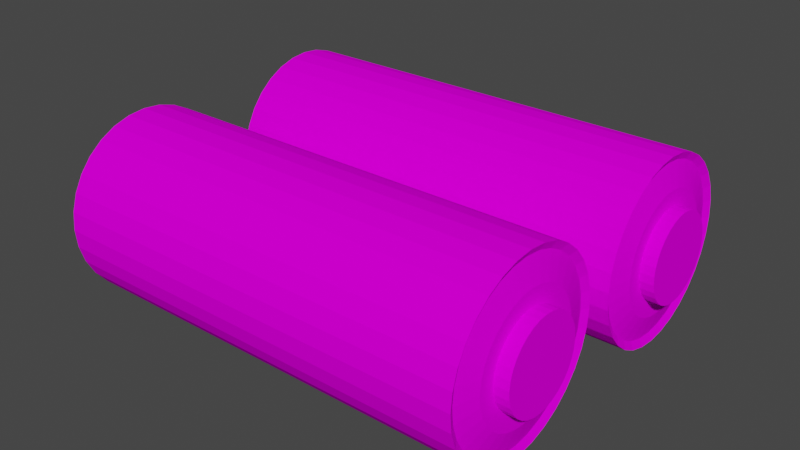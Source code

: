 # Source: Pilas.blend  (saved by Blender 2.80.75; exported with 4.5.12 LTS)
import bpy
from mathutils import Matrix  # noqa: F401  (used for matrix-valued properties, if any)

bpy.ops.wm.read_factory_settings(use_empty=True)
scene = bpy.context.scene
scene.name = 'Scene'

# ---- collections
col_collection = bpy.data.collections.new('Collection'); scene.collection.children.link(col_collection)

# ---- images (referenced by path relative to the original .blend; pixels are not part of the script)
import os
ASSET_DIR = os.environ.get("B2B_ASSET_DIR", "")  # directory of the original .blend (textures are referenced by path, not embedded)
HERE = os.path.dirname(os.path.abspath(__file__))  # packed textures are extracted next to this script under _unpacked/

def load_image(name, relpath, width, height, colorspace="sRGB"):
    """Load a texture the original file referenced (path relative to the .blend, or extracted next to this script)."""
    p = next((c for c in (os.path.join(HERE, relpath), os.path.join(ASSET_DIR, relpath)) if relpath and os.path.exists(c)), "")
    if p:
        img = bpy.data.images.load(p, check_existing=True)
        img.name = name
    else:  # same state as the original file: an image datablock whose file is absent (Cycles renders it pink)
        img = bpy.data.images.new(name, width, height)
        img.source = "FILE"
        img.filepath = "//" + (relpath or name)
    img.colorspace_settings.name = colorspace
    return img
img_pila_png = load_image('Pila.png', 'Pila.png', 1024, 1024, 'sRGB')

# ---- materials (node trees are filled in below, after node groups)
mat_material = bpy.data.materials.new('Material')
mat_material.use_transparent_shadow = False

# ---- material node trees
mat_material.use_nodes = True; mat_material.node_tree.nodes.clear()
_N = mat_material.node_tree.nodes; _L = mat_material.node_tree.links
n0 = _N.new('ShaderNodeOutputMaterial'); n0.name = 'Material Output'; n0.location = (300, 300)
n1 = _N.new('ShaderNodeBsdfPrincipled'); n1.name = 'Principled BSDF'; n1.location = (10, 300)
n1.distribution = 'GGX'
n1.subsurface_method = 'BURLEY'
n1.inputs[2].default_value = 1.0
n1.inputs[3].default_value = 1.45
n1.inputs[13].default_value = 0.0
n1.inputs[27].default_value = (0.0, 0.0, 0.0, 1.0)
n1.inputs[28].default_value = 1.0
n2 = _N.new('ShaderNodeTexImage'); n2.name = 'Image Texture'; n2.location = (-341, 199)
n2.image = img_pila_png
_L.new(n1.outputs[0], n0.inputs[0])
_L.new(n2.outputs[0], n1.inputs[0])
n0.is_active_output = True

# ---- world
world_world = bpy.data.worlds.new('World'); scene.world = world_world
world_world.use_nodes = True; world_world.node_tree.nodes.clear()
_N = world_world.node_tree.nodes; _L = world_world.node_tree.links
n0 = _N.new('ShaderNodeOutputWorld'); n0.name = 'World Output'; n0.location = (300, 300)
n1 = _N.new('ShaderNodeBackground'); n1.name = 'Background'; n1.location = (10, 300)
n1.inputs[0].default_value = (0.05088, 0.05088, 0.05088, 1.0)
_L.new(n1.outputs[0], n0.inputs[0])
n0.is_active_output = True
world_world.color = (0.05088, 0.05088, 0.05088)
world_world.use_sun_shadow = False
world_world.sun_shadow_jitter_overblur = 0.0

# ---- meshes
me_cylinder_000 = bpy.data.meshes.new('Cylinder.000')
me_cylinder_000.from_pydata([(-8.164e-08, 1.0, -2.081), (1.228e-07, 1.0, 2.626), (0.1951, 0.9808, -2.081), (0.1951, 0.9808, 2.626), (0.3827, 0.9239, -2.081), (0.3827, 0.9239, 2.626), (0.5556, 0.8315, -2.081), (0.5556, 0.8315, 2.626), (0.7071, 0.7071, -2.081), (0.7071, 0.7071, 2.626), (0.8315, 0.5556, -2.081), (0.8315, 0.5556, 2.626), (0.9239, 0.3827, -2.081), (0.9239, 0.3827, 2.626), (0.9808, 0.1951, -2.081), (0.9808, 0.1951, 2.626), (1.0, 7.55e-08, -2.081), (1.0, 7.55e-08, 2.626), (0.9808, -0.1951, -2.081), (0.9808, -0.1951, 2.626), (0.9239, -0.3827, -2.081), (0.9239, -0.3827, 2.626), (0.8315, -0.5556, -2.081), (0.8315, -0.5556, 2.626), (0.7071, -0.7071, -2.081), (0.7071, -0.7071, 2.626), (0.5556, -0.8315, -2.081), (0.5556, -0.8315, 2.626), (0.3827, -0.9239, -2.081), (0.3827, -0.9239, 2.626), (0.1951, -0.9808, -2.081), (0.1951, -0.9808, 2.626), (-4.075e-07, -1.0, -2.081), (-2.031e-07, -1.0, 2.626), (-0.1951, -0.9808, -2.081), (-0.1951, -0.9808, 2.626), (-0.3827, -0.9239, -2.081), (-0.3827, -0.9239, 2.626), (-0.5556, -0.8315, -2.081), (-0.5556, -0.8315, 2.626), (-0.7071, -0.7071, -2.081), (-0.7071, -0.7071, 2.626), (-0.8315, -0.5556, -2.081), (-0.8315, -0.5556, 2.626), (-0.9239, -0.3827, -2.081), (-0.9239, -0.3827, 2.626), (-0.9808, -0.1951, -2.081), (-0.9808, -0.1951, 2.626), (-1.0, 9.656e-07, -2.081), (-1.0, 9.656e-07, 2.626), (-0.9808, 0.1951, -2.081), (-0.9808, 0.1951, 2.626), (-0.9239, 0.3827, -2.081), (-0.9239, 0.3827, 2.626), (-0.8315, 0.5556, -2.081), (-0.8315, 0.5556, 2.626), (-0.7071, 0.7071, -2.081), (-0.7071, 0.7071, 2.626), (-0.5556, 0.8315, -2.081), (-0.5556, 0.8315, 2.626), (-0.3827, 0.9239, -2.081), (-0.3827, 0.9239, 2.626), (-0.1951, 0.9808, -2.081), (-0.1951, 0.9808, 2.626), (2.95e-07, 0.4801, 2.651), (2.34e-07, 0.4801, 2.802), (0.09366, 0.4709, 2.651), (0.09366, 0.4709, 2.802), (0.1837, 0.4435, 2.651), (0.1837, 0.4435, 2.802), (0.2667, 0.3992, 2.651), (0.2667, 0.3992, 2.802), (0.3395, 0.3395, 2.651), (0.3395, 0.3395, 2.802), (0.3992, 0.2667, 2.651), (0.3992, 0.2667, 2.802), (0.4435, 0.1837, 2.651), (0.4435, 0.1837, 2.802), (0.4709, 0.09366, 2.651), (0.4709, 0.09366, 2.802), (0.4801, 7.01e-08, 2.651), (0.4801, 7.01e-08, 2.802), (0.4709, -0.09366, 2.651), (0.4709, -0.09366, 2.802), (0.4435, -0.1837, 2.651), (0.4435, -0.1837, 2.802), (0.3992, -0.2667, 2.651), (0.3992, -0.2667, 2.802), (0.3395, -0.3395, 2.651), (0.3395, -0.3395, 2.802), (0.2667, -0.3992, 2.651), (0.2667, -0.3992, 2.802), (0.1837, -0.4435, 2.651), (0.1837, -0.4435, 2.802), (0.09366, -0.4709, 2.651), (0.09366, -0.4709, 2.802), (1.386e-07, -0.4801, 2.651), (7.756e-08, -0.4801, 2.802), (-0.09366, -0.4709, 2.651), (-0.09366, -0.4709, 2.802), (-0.1837, -0.4435, 2.651), (-0.1837, -0.4435, 2.802), (-0.2667, -0.3992, 2.651), (-0.2667, -0.3992, 2.802), (-0.3395, -0.3395, 2.651), (-0.3395, -0.3395, 2.802), (-0.3992, -0.2667, 2.651), (-0.3992, -0.2667, 2.802), (-0.4435, -0.1837, 2.651), (-0.4435, -0.1837, 2.802), (-0.4709, -0.09366, 2.651), (-0.4709, -0.09366, 2.802), (-0.4801, 4.974e-07, 2.651), (-0.4801, 4.974e-07, 2.802), (-0.4709, 0.09366, 2.651), (-0.4709, 0.09366, 2.802), (-0.4435, 0.1837, 2.651), (-0.4435, 0.1837, 2.802), (-0.3992, 0.2667, 2.651), (-0.3992, 0.2667, 2.802), (-0.3395, 0.3395, 2.651), (-0.3395, 0.3395, 2.802), (-0.2667, 0.3992, 2.651), (-0.2667, 0.3992, 2.802), (-0.1837, 0.4435, 2.651), (-0.1837, 0.4435, 2.802), (-0.09366, 0.4709, 2.651), (-0.09366, 0.4709, 2.802), (1.251e-07, 0.9214, 2.583), (0.1798, 0.9037, 2.583), (0.3526, 0.8512, 2.583), (0.5119, 0.7661, 2.583), (0.6515, 0.6515, 2.583), (0.7661, 0.5119, 2.583), (0.8512, 0.3526, 2.583), (0.9037, 0.1797, 2.583), (0.9214, 8.831e-08, 2.583), (0.9037, -0.1797, 2.583), (0.8512, -0.3526, 2.583), (0.7661, -0.5119, 2.583), (0.6515, -0.6515, 2.583), (0.5119, -0.7661, 2.583), (0.3526, -0.8512, 2.583), (0.1797, -0.9037, 2.583), (-1.751e-07, -0.9214, 2.583), (-0.1798, -0.9037, 2.583), (-0.3526, -0.8512, 2.583), (-0.5119, -0.7661, 2.583), (-0.6515, -0.6515, 2.583), (-0.7661, -0.5119, 2.583), (-0.8512, -0.3526, 2.583), (-0.9037, -0.1797, 2.583), (-0.9214, 9.084e-07, 2.583), (-0.9037, 0.1798, 2.583), (-0.8512, 0.3526, 2.583), (-0.7661, 0.5119, 2.583), (-0.6515, 0.6515, 2.583), (-0.5119, 0.7661, 2.583), (-0.3526, 0.8512, 2.583), (-0.1797, 0.9037, 2.583), (1.701e-07, 0.6577, 2.651), (0.1283, 0.6451, 2.651), (0.2517, 0.6077, 2.651), (0.3654, 0.5469, 2.651), (0.4651, 0.4651, 2.651), (0.5469, 0.3654, 2.651), (0.6077, 0.2517, 2.651), (0.6451, 0.1283, 2.651), (0.6577, 1.995e-07, 2.651), (0.6451, -0.1283, 2.651), (0.6077, -0.2517, 2.651), (0.5469, -0.3654, 2.651), (0.4651, -0.4651, 2.651), (0.3654, -0.5469, 2.651), (0.2517, -0.6077, 2.651), (0.1283, -0.6451, 2.651), (-4.417e-08, -0.6577, 2.651), (-0.1283, -0.6451, 2.651), (-0.2517, -0.6077, 2.651), (-0.3654, -0.5469, 2.651), (-0.4651, -0.4651, 2.651), (-0.5469, -0.3654, 2.651), (-0.6077, -0.2517, 2.651), (-0.6451, -0.1283, 2.651), (-0.6577, 7.849e-07, 2.651), (-0.6451, 0.1283, 2.651), (-0.6077, 0.2517, 2.651), (-0.5469, 0.3654, 2.651), (-0.4651, 0.4651, 2.651), (-0.3654, 0.5469, 2.651), (-0.2517, 0.6077, 2.651), (-0.1283, 0.6451, 2.651), (-7.126e-08, 0.9219, -2.039), (0.1798, 0.9042, -2.039), (0.3528, 0.8517, -2.039), (0.5122, 0.7665, -2.039), (0.6519, 0.6519, -2.039), (0.7665, 0.5122, -2.039), (0.8517, 0.3528, -2.039), (0.9042, 0.1798, -2.039), (0.9219, 8.823e-08, -2.039), (0.9042, -0.1798, -2.039), (0.8517, -0.3528, -2.039), (0.7665, -0.5122, -2.039), (0.6519, -0.6519, -2.039), (0.5122, -0.7665, -2.039), (0.3528, -0.8517, -2.039), (0.1798, -0.9042, -2.039), (-3.716e-07, -0.9219, -2.039), (-0.1798, -0.9042, -2.039), (-0.3528, -0.8517, -2.039), (-0.5122, -0.7665, -2.039), (-0.6519, -0.6519, -2.039), (-0.7665, -0.5122, -2.039), (-0.8517, -0.3528, -2.039), (-0.9042, -0.1798, -2.039), (-0.9219, 9.088e-07, -2.039), (-0.9042, 0.1798, -2.039), (-0.8517, 0.3528, -2.039), (-0.7665, 0.5122, -2.039), (-0.6519, 0.6519, -2.039), (-0.5122, 0.7665, -2.039), (-0.3528, 0.8517, -2.039), (-0.1798, 0.9042, -2.039), (-5.845e-08, 0.7472, -2.145), (0.1458, 0.7329, -2.145), (0.286, 0.6903, -2.145), (0.4151, 0.6213, -2.145), (0.5284, 0.5284, -2.145), (0.6213, 0.4151, -2.145), (0.6903, 0.286, -2.145), (0.7329, 0.1458, -2.145), (0.7472, 2.07e-07, -2.145), (0.7329, -0.1458, -2.145), (0.6903, -0.286, -2.145), (0.6213, -0.4151, -2.145), (0.5284, -0.5284, -2.145), (0.4151, -0.6213, -2.145), (0.286, -0.6903, -2.145), (0.1458, -0.7329, -2.145), (-3.019e-07, -0.7472, -2.145), (-0.1458, -0.7329, -2.145), (-0.286, -0.6903, -2.145), (-0.4151, -0.6213, -2.145), (-0.5284, -0.5284, -2.145), (-0.6213, -0.4151, -2.145), (-0.6903, -0.286, -2.145), (-0.7329, -0.1458, -2.145), (-0.7472, 8.721e-07, -2.145), (-0.7329, 0.1458, -2.145), (-0.6903, 0.286, -2.145), (-0.6213, 0.4151, -2.145), (-0.5284, 0.5284, -2.145), (-0.4151, 0.6213, -2.145), (-0.286, 0.6904, -2.145), (-0.1458, 0.7329, -2.145)], [], [(0, 1, 3, 2), (2, 3, 5, 4), (4, 5, 7, 6), (6, 7, 9, 8), (8, 9, 11, 10), (10, 11, 13, 12), (12, 13, 15, 14), (14, 15, 17, 16), (16, 17, 19, 18), (18, 19, 21, 20), (20, 21, 23, 22), (22, 23, 25, 24), (24, 25, 27, 26), (26, 27, 29, 28), (28, 29, 31, 30), (30, 31, 33, 32), (32, 33, 35, 34), (34, 35, 37, 36), (36, 37, 39, 38), (38, 39, 41, 40), (40, 41, 43, 42), (42, 43, 45, 44), (44, 45, 47, 46), (46, 47, 49, 48), (48, 49, 51, 50), (50, 51, 53, 52), (52, 53, 55, 54), (54, 55, 57, 56), (56, 57, 59, 58), (58, 59, 61, 60), (53, 51, 153, 154), (60, 61, 63, 62), (62, 63, 1, 0), (38, 40, 212, 211), (64, 65, 67, 66), (66, 67, 69, 68), (68, 69, 71, 70), (70, 71, 73, 72), (72, 73, 75, 74), (74, 75, 77, 76), (76, 77, 79, 78), (78, 79, 81, 80), (80, 81, 83, 82), (82, 83, 85, 84), (84, 85, 87, 86), (86, 87, 89, 88), (88, 89, 91, 90), (90, 91, 93, 92), (92, 93, 95, 94), (94, 95, 97, 96), (96, 97, 99, 98), (98, 99, 101, 100), (100, 101, 103, 102), (102, 103, 105, 104), (104, 105, 107, 106), (106, 107, 109, 108), (108, 109, 111, 110), (110, 111, 113, 112), (112, 113, 115, 114), (114, 115, 117, 116), (116, 117, 119, 118), (118, 119, 121, 120), (120, 121, 123, 122), (122, 123, 125, 124), (67, 65, 127, 125, 123, 121, 119, 117, 115, 113, 111, 109, 107, 105, 103, 101, 99, 97, 95, 93, 91, 89, 87, 85, 83, 81, 79, 77, 75, 73, 71, 69), (124, 125, 127, 126), (126, 127, 65, 64), (64, 66, 68, 70, 72, 74, 76, 78, 80, 82, 84, 86, 88, 90, 92, 94, 96, 98, 100, 102, 104, 106, 108, 110, 112, 114, 116, 118, 120, 122, 124, 126), (148, 147, 179, 180), (9, 7, 131, 132), (27, 25, 140, 141), (45, 43, 149, 150), (63, 61, 158, 159), (19, 17, 136, 137), (37, 35, 145, 146), (55, 53, 154, 155), (11, 9, 132, 133), (29, 27, 141, 142), (47, 45, 150, 151), (3, 1, 128, 129), (1, 63, 159, 128), (21, 19, 137, 138), (39, 37, 146, 147), (57, 55, 155, 156), (13, 11, 133, 134), (31, 29, 142, 143), (49, 47, 151, 152), (5, 3, 129, 130), (23, 21, 138, 139), (41, 39, 147, 148), (59, 57, 156, 157), (15, 13, 134, 135), (33, 31, 143, 144), (51, 49, 152, 153), (7, 5, 130, 131), (25, 23, 139, 140), (43, 41, 148, 149), (61, 59, 157, 158), (17, 15, 135, 136), (35, 33, 144, 145), (161, 160, 191, 190, 189, 188, 187, 186, 185, 184, 183, 182, 181, 180, 179, 178, 177, 176, 175, 174, 173, 172, 171, 170, 169, 168, 167, 166, 165, 164, 163, 162), (135, 134, 166, 167), (149, 148, 180, 181), (136, 135, 167, 168), (150, 149, 181, 182), (137, 136, 168, 169), (151, 150, 182, 183), (138, 137, 169, 170), (152, 151, 183, 184), (139, 138, 170, 171), (153, 152, 184, 185), (140, 139, 171, 172), (154, 153, 185, 186), (141, 140, 172, 173), (155, 154, 186, 187), (142, 141, 173, 174), (129, 128, 160, 161), (156, 155, 187, 188), (143, 142, 174, 175), (130, 129, 161, 162), (157, 156, 188, 189), (144, 143, 175, 176), (131, 130, 162, 163), (158, 157, 189, 190), (145, 144, 176, 177), (132, 131, 163, 164), (159, 158, 190, 191), (146, 145, 177, 178), (133, 132, 164, 165), (128, 159, 191, 160), (147, 146, 178, 179), (134, 133, 165, 166), (198, 199, 231, 230), (56, 58, 221, 220), (12, 14, 199, 198), (30, 32, 208, 207), (48, 50, 217, 216), (4, 6, 195, 194), (22, 24, 204, 203), (40, 42, 213, 212), (58, 60, 222, 221), (14, 16, 200, 199), (32, 34, 209, 208), (50, 52, 218, 217), (6, 8, 196, 195), (24, 26, 205, 204), (42, 44, 214, 213), (60, 62, 223, 222), (16, 18, 201, 200), (34, 36, 210, 209), (52, 54, 219, 218), (8, 10, 197, 196), (26, 28, 206, 205), (44, 46, 215, 214), (0, 2, 193, 192), (62, 0, 192, 223), (18, 20, 202, 201), (36, 38, 211, 210), (54, 56, 220, 219), (10, 12, 198, 197), (28, 30, 207, 206), (46, 48, 216, 215), (2, 4, 194, 193), (20, 22, 203, 202), (224, 225, 226, 227, 228, 229, 230, 231, 232, 233, 234, 235, 236, 237, 238, 239, 240, 241, 242, 243, 244, 245, 246, 247, 248, 249, 250, 251, 252, 253, 254, 255), (212, 213, 245, 244), (199, 200, 232, 231), (213, 214, 246, 245), (200, 201, 233, 232), (214, 215, 247, 246), (201, 202, 234, 233), (215, 216, 248, 247), (202, 203, 235, 234), (216, 217, 249, 248), (203, 204, 236, 235), (217, 218, 250, 249), (204, 205, 237, 236), (218, 219, 251, 250), (205, 206, 238, 237), (192, 193, 225, 224), (219, 220, 252, 251), (206, 207, 239, 238), (193, 194, 226, 225), (220, 221, 253, 252), (207, 208, 240, 239), (194, 195, 227, 226), (221, 222, 254, 253), (208, 209, 241, 240), (195, 196, 228, 227), (222, 223, 255, 254), (209, 210, 242, 241), (196, 197, 229, 228), (223, 192, 224, 255), (210, 211, 243, 242), (197, 198, 230, 229), (211, 212, 244, 243)])
_uv = me_cylinder_000.uv_layers.new(name='UVMap')
_uv.uv.foreach_set('vector', [0.5757, 0.5993, 0.0002288, 0.5993, 0.0002287, 0.5754, 0.5757, 0.5754, 0.5757, 0.5754, 0.0002287, 0.5754, 0.0002284, 0.5514, 0.5757, 0.5514, 0.5757, 0.5514, 0.0002284, 0.5514, 0.0002283, 0.5274, 0.5757, 0.5274, 0.5757, 0.5274, 0.0002283, 0.5274, 0.0002282, 0.5035, 0.5757, 0.5035, 0.5757, 0.5035, 0.0002282, 0.5035, 0.0002281, 0.4795, 0.5757, 0.4795, 0.5757, 0.4795, 0.0002281, 0.4795, 0.0002281, 0.4555, 0.5757, 0.4555, 0.5757, 0.4555, 0.0002281, 0.4555, 0.000228, 0.4316, 0.5757, 0.4316, 0.5757, 0.4316, 0.000228, 0.4316, 0.000228, 0.4076, 0.5757, 0.4076, 0.5757, 0.4076, 0.000228, 0.4076, 0.0002281, 0.3837, 0.5757, 0.3837, 0.5757, 0.3837, 0.0002281, 0.3837, 0.0002281, 0.3597, 0.5757, 0.3597, 0.5757, 0.3597, 0.0002281, 0.3597, 0.0002282, 0.3357, 0.5757, 0.3357, 0.5757, 0.3357, 0.0002282, 0.3357, 0.0002283, 0.3118, 0.5757, 0.3118, 0.5757, 0.3118, 0.0002283, 0.3118, 0.0002284, 0.2878, 0.5757, 0.2878, 0.5757, 0.2878, 0.0002284, 0.2878, 0.0002286, 0.2638, 0.5757, 0.2638, 0.5757, 0.2638, 0.0002286, 0.2638, 0.0002289, 0.2399, 0.5757, 0.2399, 0.5757, 0.2399, 0.0002289, 0.2399, 0.0002291, 0.2159, 0.5757, 0.2159, 0.5757, 0.2159, 0.0002291, 0.2159, 0.0002293, 0.1919, 0.5757, 0.1919, 0.5757, 0.1919, 0.0002293, 0.1919, 0.0002296, 0.168, 0.5757, 0.168, 0.5757, 0.168, 0.0002296, 0.168, 0.0002299, 0.144, 0.5757, 0.144, 0.5757, 0.144, 0.0002299, 0.144, 0.0002303, 0.12, 0.5757, 0.1201, 0.5757, 0.1201, 0.0002303, 0.12, 0.0002306, 0.09608, 0.5757, 0.09609, 0.5757, 0.09609, 0.0002306, 0.09608, 0.000231, 0.07212, 0.5757, 0.07213, 0.5757, 0.07213, 0.000231, 0.07212, 0.0002315, 0.04816, 0.5757, 0.04817, 0.5757, 0.04817, 0.0002315, 0.04816, 0.0002319, 0.02419, 0.5757, 0.0242, 0.5757, 0.0242, 0.0002319, 0.02419, 0.0002324, 0.000228, 0.5757, 0.0002395, 0.5757, 0.7671, 0.0002309, 0.7671, 0.0002305, 0.7431, 0.5757, 0.7431, 0.5757, 0.7431, 0.0002305, 0.7431, 0.0002302, 0.7192, 0.5757, 0.7191, 0.5757, 0.7191, 0.0002302, 0.7192, 0.0002298, 0.6952, 0.5757, 0.6952, 0.5757, 0.6952, 0.0002298, 0.6952, 0.0002295, 0.6712, 0.5757, 0.6712, 0.5757, 0.6712, 0.0002295, 0.6712, 0.0002292, 0.6473, 0.5757, 0.6473, 0.8336, 0.06583, 0.8445, 0.08718, 0.8343, 0.09129, 0.8243, 0.07162, 0.5757, 0.6473, 0.0002292, 0.6473, 0.000229, 0.6233, 0.5757, 0.6233, 0.5757, 0.6233, 0.000229, 0.6233, 0.0002288, 0.5993, 0.5757, 0.5993, 0.6038, 0.5873, 0.6209, 0.5702, 0.6279, 0.5787, 0.6122, 0.5942, 0.6673, 0.8118, 0.6737, 0.7924, 0.6871, 0.7982, 0.6772, 0.8159, 0.6772, 0.8159, 0.6871, 0.7982, 0.6992, 0.8064, 0.686, 0.8218, 0.686, 0.8218, 0.6992, 0.8064, 0.7095, 0.8168, 0.6935, 0.8295, 0.6935, 0.8295, 0.7095, 0.8168, 0.7176, 0.8289, 0.6996, 0.8383, 0.6996, 0.8383, 0.7176, 0.8289, 0.7231, 0.8423, 0.7037, 0.848, 0.7037, 0.848, 0.7231, 0.8423, 0.726, 0.8566, 0.7058, 0.8584, 0.7058, 0.8584, 0.726, 0.8566, 0.726, 0.8711, 0.7058, 0.869, 0.7058, 0.869, 0.726, 0.8711, 0.7232, 0.8854, 0.7039, 0.8794, 0.7039, 0.8794, 0.7232, 0.8854, 0.7176, 0.8988, 0.7, 0.8891, 0.7, 0.8891, 0.7176, 0.8988, 0.7095, 0.9109, 0.6942, 0.8979, 0.6942, 0.8979, 0.7095, 0.9109, 0.6992, 0.9211, 0.6867, 0.9053, 0.6867, 0.9053, 0.6992, 0.9211, 0.6871, 0.9291, 0.6779, 0.9111, 0.6779, 0.9111, 0.6871, 0.9291, 0.6737, 0.9345, 0.6681, 0.9151, 0.6681, 0.9151, 0.6737, 0.9345, 0.6594, 0.9373, 0.6575, 0.9172, 0.6575, 0.9172, 0.6594, 0.9373, 0.645, 0.9375, 0.6467, 0.9171, 0.6467, 0.9171, 0.645, 0.9375, 0.6307, 0.9352, 0.636, 0.9157, 0.636, 0.9157, 0.6307, 0.9352, 0.6171, 0.9303, 0.6259, 0.9122, 0.6259, 0.9122, 0.6171, 0.9303, 0.6047, 0.9228, 0.6168, 0.9069, 0.6168, 0.9069, 0.6047, 0.9228, 0.5941, 0.913, 0.609, 0.8998, 0.609, 0.8998, 0.5941, 0.913, 0.5858, 0.9015, 0.6026, 0.8916, 0.6026, 0.8916, 0.5858, 0.9015, 0.58, 0.8887, 0.5981, 0.8823, 0.5981, 0.8823, 0.58, 0.8887, 0.5768, 0.8753, 0.5955, 0.8724, 0.5955, 0.8724, 0.5768, 0.8753, 0.5762, 0.862, 0.5949, 0.862, 0.5949, 0.862, 0.5762, 0.862, 0.5773, 0.8492, 0.5957, 0.8515, 0.5957, 0.8515, 0.5773, 0.8492, 0.5794, 0.8371, 0.5989, 0.8405, 0.5989, 0.8405, 0.581, 0.8241, 0.5917, 0.8133, 0.6067, 0.8298, 0.6067, 0.8298, 0.5917, 0.8133, 0.6035, 0.8038, 0.6157, 0.8216, 0.6157, 0.8216, 0.6035, 0.8038, 0.6164, 0.7964, 0.6251, 0.8155, 0.6251, 0.8155, 0.6164, 0.7964, 0.6302, 0.7914, 0.6353, 0.8114, 0.6353, 0.8114, 0.6302, 0.7914, 0.6447, 0.789, 0.646, 0.8095, 0.7287, 0.8304, 0.7331, 0.8198, 0.7395, 0.8102, 0.7476, 0.8021, 0.7572, 0.7957, 0.7678, 0.7913, 0.7791, 0.789, 0.7906, 0.789, 0.8019, 0.7913, 0.8125, 0.7957, 0.8221, 0.8021, 0.8302, 0.8102, 0.8366, 0.8198, 0.841, 0.8304, 0.8432, 0.8417, 0.8432, 0.8532, 0.841, 0.8645, 0.8366, 0.8751, 0.8302, 0.8847, 0.8221, 0.8928, 0.8125, 0.8992, 0.8019, 0.9036, 0.7906, 0.9058, 0.7791, 0.9058, 0.7678, 0.9036, 0.7572, 0.8992, 0.7476, 0.8928, 0.7395, 0.8847, 0.7331, 0.8751, 0.7287, 0.8645, 0.7264, 0.8532, 0.7264, 0.8417, 0.646, 0.8095, 0.6447, 0.789, 0.6594, 0.7894, 0.6568, 0.8098, 0.6568, 0.8098, 0.6594, 0.7894, 0.6737, 0.7924, 0.6673, 0.8118, 0.6673, 0.8118, 0.6772, 0.8159, 0.686, 0.8218, 0.6935, 0.8295, 0.6996, 0.8383, 0.7037, 0.848, 0.7058, 0.8584, 0.7058, 0.869, 0.7039, 0.8794, 0.7, 0.8891, 0.6942, 0.8979, 0.6867, 0.9053, 0.6779, 0.9111, 0.6681, 0.9151, 0.6575, 0.9172, 0.6467, 0.9171, 0.636, 0.9157, 0.6259, 0.9122, 0.6168, 0.9069, 0.609, 0.8998, 0.6026, 0.8916, 0.5981, 0.8823, 0.5955, 0.8724, 0.5949, 0.862, 0.5957, 0.8515, 0.5989, 0.8405, 0.6067, 0.8298, 0.6157, 0.8216, 0.6251, 0.8155, 0.6353, 0.8114, 0.646, 0.8095, 0.6568, 0.8098, 0.1744, 0.9845, 0.1543, 0.9936, 0.1435, 0.9621, 0.1578, 0.9556, 0.6247, 0.03379, 0.6442, 0.0198, 0.6498, 0.02921, 0.6319, 0.0421, 0.6079, 0.228, 0.5944, 0.2083, 0.6039, 0.2029, 0.6164, 0.221, 0.8018, 0.2487, 0.7818, 0.2619, 0.7766, 0.2522, 0.795, 0.2401, 0.7365, 0.00181, 0.7598, 0.007467, 0.7563, 0.01785, 0.7349, 0.01263, 0.5762, 0.1395, 0.5782, 0.1156, 0.589, 0.1175, 0.5871, 0.1395, 0.7126, 0.2787, 0.6888, 0.2761, 0.6909, 0.2654, 0.7128, 0.2677, 0.8192, 0.04665, 0.8336, 0.06583, 0.8243, 0.07162, 0.8111, 0.05395, 0.6079, 0.0509, 0.6247, 0.03379, 0.6319, 0.0421, 0.6164, 0.05786, 0.6247, 0.2451, 0.6079, 0.228, 0.6164, 0.221, 0.6319, 0.2368, 0.8192, 0.2323, 0.8018, 0.2487, 0.795, 0.2401, 0.8111, 0.225, 0.6888, 0.002769, 0.7126, 0.000228, 0.7128, 0.01118, 0.6909, 0.01352, 0.7126, 0.000228, 0.7365, 0.00181, 0.7349, 0.01263, 0.7128, 0.01118, 0.5782, 0.1633, 0.5762, 0.1395, 0.5871, 0.1395, 0.589, 0.1615, 0.7365, 0.2771, 0.7126, 0.2787, 0.7128, 0.2677, 0.7349, 0.2663, 0.8018, 0.03023, 0.8192, 0.04665, 0.8111, 0.05395, 0.795, 0.03881, 0.5944, 0.07064, 0.6079, 0.0509, 0.6164, 0.05786, 0.6039, 0.07605, 0.6442, 0.2591, 0.6247, 0.2451, 0.6319, 0.2368, 0.6498, 0.2497, 0.8336, 0.2131, 0.8192, 0.2323, 0.8111, 0.225, 0.8243, 0.2073, 0.6657, 0.009359, 0.6888, 0.002769, 0.6909, 0.01352, 0.6697, 0.01959, 0.5843, 0.1865, 0.5782, 0.1633, 0.589, 0.1615, 0.5947, 0.1828, 0.7598, 0.2714, 0.7365, 0.2771, 0.7349, 0.2663, 0.7563, 0.2611, 0.7818, 0.01703, 0.8018, 0.03023, 0.795, 0.03881, 0.7766, 0.02666, 0.5843, 0.09241, 0.5944, 0.07064, 0.6039, 0.07605, 0.5947, 0.09611, 0.6658, 0.2696, 0.6442, 0.2591, 0.6498, 0.2497, 0.6697, 0.2593, 0.8445, 0.1917, 0.8336, 0.2131, 0.8243, 0.2073, 0.8343, 0.1876, 0.6442, 0.0198, 0.6657, 0.009359, 0.6697, 0.01959, 0.6498, 0.02921, 0.5944, 0.2083, 0.5843, 0.1865, 0.5947, 0.1828, 0.6039, 0.2029, 0.7818, 0.2619, 0.7598, 0.2714, 0.7563, 0.2611, 0.7766, 0.2522, 0.7598, 0.007467, 0.7818, 0.01703, 0.7766, 0.02666, 0.7563, 0.01785, 0.5782, 0.1156, 0.5843, 0.09241, 0.5947, 0.09611, 0.589, 0.1175, 0.6888, 0.2761, 0.6658, 0.2696, 0.6697, 0.2593, 0.6909, 0.2654, 0.487, 0.9276, 0.4716, 0.9245, 0.457, 0.9185, 0.4439, 0.9097, 0.4328, 0.8986, 0.424, 0.8855, 0.418, 0.8709, 0.4149, 0.8554, 0.4149, 0.8397, 0.418, 0.8242, 0.424, 0.8097, 0.4328, 0.7965, 0.4439, 0.7854, 0.457, 0.7766, 0.4716, 0.7706, 0.487, 0.7675, 0.5028, 0.7675, 0.5183, 0.7706, 0.5328, 0.7766, 0.5459, 0.7854, 0.5571, 0.7965, 0.5658, 0.8097, 0.5719, 0.8242, 0.5749, 0.8397, 0.5749, 0.8554, 0.5719, 0.8709, 0.5658, 0.8855, 0.5571, 0.8986, 0.5459, 0.9097, 0.5328, 0.9185, 0.5183, 0.9245, 0.5028, 0.9276, 0.008539, 0.8405, 0.01865, 0.8209, 0.04664, 0.8388, 0.03942, 0.8528, 0.1924, 0.9717, 0.1744, 0.9845, 0.1578, 0.9556, 0.1707, 0.9465, 0.002324, 0.8617, 0.008539, 0.8405, 0.03942, 0.8528, 0.03499, 0.868, 0.2077, 0.9557, 0.1924, 0.9717, 0.1707, 0.9465, 0.1816, 0.9351, 0.000228, 0.8837, 0.002324, 0.8617, 0.03499, 0.868, 0.03349, 0.8837, 0.2197, 0.9372, 0.2077, 0.9557, 0.1816, 0.9351, 0.1901, 0.9219, 0.002325, 0.9056, 0.000228, 0.8837, 0.03349, 0.8837, 0.03499, 0.8993, 0.2279, 0.9167, 0.2197, 0.9372, 0.1901, 0.9219, 0.196, 0.9073, 0.00854, 0.9268, 0.002325, 0.9056, 0.03499, 0.8993, 0.03943, 0.9145, 0.2322, 0.8951, 0.2279, 0.9167, 0.196, 0.9073, 0.1991, 0.8918, 0.01865, 0.9465, 0.00854, 0.9268, 0.03943, 0.9145, 0.04664, 0.9285, 0.2279, 0.8506, 0.2322, 0.8723, 0.1991, 0.8755, 0.196, 0.86, 0.03229, 0.9638, 0.01865, 0.9465, 0.04664, 0.9285, 0.05638, 0.9409, 0.2197, 0.8301, 0.2279, 0.8506, 0.196, 0.86, 0.1901, 0.8454, 0.04896, 0.9783, 0.03229, 0.9638, 0.05638, 0.9409, 0.06828, 0.9512, 0.1108, 0.7675, 0.1328, 0.7686, 0.1282, 0.8015, 0.1124, 0.8008, 0.2077, 0.8116, 0.2197, 0.8301, 0.1901, 0.8454, 0.1816, 0.8322, 0.06807, 0.9894, 0.04896, 0.9783, 0.06828, 0.9512, 0.08192, 0.9591, 0.08892, 0.7707, 0.1108, 0.7675, 0.1124, 0.8008, 0.09681, 0.803, 0.1924, 0.7956, 0.2077, 0.8116, 0.1816, 0.8322, 0.1707, 0.8208, 0.08893, 0.9966, 0.06807, 0.9894, 0.08192, 0.9591, 0.09681, 0.9643, 0.06807, 0.778, 0.08892, 0.7707, 0.09681, 0.803, 0.08192, 0.8082, 0.1744, 0.7829, 0.1924, 0.7956, 0.1707, 0.8208, 0.1578, 0.8117, 0.1108, 0.9998, 0.08893, 0.9966, 0.09681, 0.9643, 0.1124, 0.9665, 0.04896, 0.789, 0.06807, 0.778, 0.08192, 0.8082, 0.06828, 0.8161, 0.1543, 0.7737, 0.1744, 0.7829, 0.1578, 0.8117, 0.1435, 0.8052, 0.1328, 0.9988, 0.1108, 0.9998, 0.1124, 0.9665, 0.1282, 0.9658, 0.03228, 0.8035, 0.04896, 0.789, 0.06828, 0.8161, 0.05638, 0.8264, 0.1328, 0.7686, 0.1543, 0.7737, 0.1435, 0.8052, 0.1282, 0.8015, 0.1543, 0.9936, 0.1328, 0.9988, 0.1282, 0.9658, 0.1435, 0.9621, 0.01865, 0.8209, 0.03228, 0.8035, 0.05638, 0.8264, 0.04664, 0.8388, 0.5835, 0.4543, 0.578, 0.4329, 0.6027, 0.4287, 0.6071, 0.446, 0.7948, 0.5873, 0.8082, 0.6074, 0.7986, 0.6126, 0.7863, 0.5943, 0.735, 0.7839, 0.7113, 0.7886, 0.7102, 0.7777, 0.7318, 0.7734, 0.5762, 0.6776, 0.5762, 0.6534, 0.5871, 0.6545, 0.5871, 0.6765, 0.7114, 0.543, 0.7351, 0.5476, 0.732, 0.5581, 0.7104, 0.5539, 0.8082, 0.7239, 0.7948, 0.744, 0.7863, 0.7371, 0.7986, 0.7187, 0.6207, 0.7611, 0.6036, 0.7439, 0.612, 0.737, 0.6276, 0.7526, 0.6209, 0.5702, 0.6411, 0.5568, 0.6462, 0.5665, 0.6279, 0.5787, 0.8082, 0.6074, 0.8175, 0.6298, 0.8071, 0.633, 0.7986, 0.6126, 0.7113, 0.7886, 0.687, 0.7886, 0.6881, 0.7777, 0.7102, 0.7777, 0.5762, 0.6534, 0.581, 0.6297, 0.5914, 0.6329, 0.5871, 0.6545, 0.7351, 0.5476, 0.7575, 0.5568, 0.7524, 0.5665, 0.732, 0.5581, 0.7948, 0.744, 0.7776, 0.7611, 0.7707, 0.7527, 0.7863, 0.7371, 0.6036, 0.7439, 0.5901, 0.7238, 0.5998, 0.7186, 0.612, 0.737, 0.6411, 0.5568, 0.6635, 0.5477, 0.6666, 0.5582, 0.6462, 0.5665, 0.8175, 0.6298, 0.8223, 0.6535, 0.8114, 0.6546, 0.8071, 0.633, 0.687, 0.7886, 0.6632, 0.7838, 0.6664, 0.7733, 0.6881, 0.7777, 0.581, 0.6297, 0.5903, 0.6073, 0.5999, 0.6125, 0.5914, 0.6329, 0.7575, 0.5568, 0.7776, 0.5702, 0.7707, 0.5787, 0.7524, 0.5665, 0.7776, 0.7611, 0.7574, 0.7746, 0.7523, 0.7649, 0.7707, 0.7527, 0.5901, 0.7238, 0.5809, 0.7014, 0.5913, 0.6982, 0.5998, 0.7186, 0.6635, 0.5477, 0.6872, 0.5431, 0.6883, 0.554, 0.6666, 0.5582, 0.8223, 0.6777, 0.8175, 0.7015, 0.807, 0.6983, 0.8114, 0.6767, 0.8223, 0.6535, 0.8223, 0.6777, 0.8114, 0.6767, 0.8114, 0.6546, 0.6632, 0.7838, 0.6408, 0.7745, 0.646, 0.7649, 0.6664, 0.7733, 0.5903, 0.6073, 0.6038, 0.5873, 0.6122, 0.5942, 0.5999, 0.6125, 0.7776, 0.5702, 0.7948, 0.5873, 0.7863, 0.5943, 0.7707, 0.5787, 0.7574, 0.7746, 0.735, 0.7839, 0.7318, 0.7734, 0.7523, 0.7649, 0.5809, 0.7014, 0.5762, 0.6776, 0.5871, 0.6765, 0.5913, 0.6982, 0.6872, 0.5431, 0.7114, 0.543, 0.7104, 0.5539, 0.6883, 0.554, 0.8175, 0.7015, 0.8082, 0.7239, 0.7986, 0.7187, 0.807, 0.6983, 0.6408, 0.7745, 0.6207, 0.7611, 0.6276, 0.7526, 0.646, 0.7649, 0.4144, 0.8495, 0.4144, 0.8674, 0.411, 0.885, 0.4041, 0.9015, 0.3942, 0.9164, 0.3815, 0.9291, 0.3666, 0.939, 0.3501, 0.9459, 0.3325, 0.9493, 0.3146, 0.9493, 0.297, 0.9459, 0.2805, 0.939, 0.2656, 0.9291, 0.2529, 0.9164, 0.243, 0.9015, 0.2361, 0.885, 0.2326, 0.8674, 0.2326, 0.8495, 0.2361, 0.8319, 0.243, 0.8154, 0.2529, 0.8005, 0.2656, 0.7878, 0.2805, 0.7779, 0.297, 0.771, 0.3146, 0.7675, 0.3325, 0.7675, 0.3501, 0.771, 0.3666, 0.7779, 0.3815, 0.7878, 0.3942, 0.8005, 0.4041, 0.8154, 0.411, 0.8319, 0.7644, 0.2915, 0.7835, 0.3025, 0.7692, 0.3231, 0.7537, 0.3141, 0.578, 0.4329, 0.5762, 0.4108, 0.6012, 0.4108, 0.6027, 0.4287, 0.7835, 0.3025, 0.8005, 0.3166, 0.783, 0.3345, 0.7692, 0.3231, 0.5762, 0.4108, 0.578, 0.3888, 0.6027, 0.393, 0.6012, 0.4108, 0.8005, 0.3166, 0.8149, 0.3334, 0.7947, 0.348, 0.783, 0.3345, 0.578, 0.3888, 0.5835, 0.3674, 0.6071, 0.3757, 0.6027, 0.393, 0.8149, 0.3334, 0.8264, 0.3523, 0.804, 0.3634, 0.7947, 0.348, 0.5835, 0.3674, 0.5925, 0.3473, 0.6144, 0.3593, 0.6071, 0.3757, 0.8264, 0.4694, 0.8149, 0.4883, 0.7947, 0.4736, 0.804, 0.4583, 0.5925, 0.3473, 0.6047, 0.3289, 0.6243, 0.3444, 0.6144, 0.3593, 0.8149, 0.4883, 0.8005, 0.5051, 0.783, 0.4872, 0.7947, 0.4736, 0.6047, 0.3289, 0.6199, 0.3128, 0.6366, 0.3313, 0.6243, 0.3444, 0.8005, 0.5051, 0.7835, 0.5192, 0.7692, 0.4986, 0.783, 0.4872, 0.6199, 0.3128, 0.6375, 0.2994, 0.6508, 0.3205, 0.6366, 0.3313, 0.678, 0.5393, 0.657, 0.5325, 0.6667, 0.5095, 0.6837, 0.515, 0.7835, 0.5192, 0.7644, 0.5302, 0.7537, 0.5076, 0.7692, 0.4986, 0.6375, 0.2994, 0.657, 0.2892, 0.6667, 0.3122, 0.6508, 0.3205, 0.657, 0.5325, 0.6375, 0.5223, 0.6508, 0.5012, 0.6667, 0.5095, 0.7644, 0.5302, 0.7437, 0.5379, 0.7369, 0.5138, 0.7537, 0.5076, 0.657, 0.2892, 0.678, 0.2824, 0.6837, 0.3067, 0.6667, 0.3122, 0.6375, 0.5223, 0.6199, 0.5089, 0.6366, 0.4904, 0.6508, 0.5012, 0.7437, 0.5379, 0.722, 0.5421, 0.7194, 0.5172, 0.7369, 0.5138, 0.678, 0.2824, 0.6999, 0.2791, 0.7015, 0.3041, 0.6837, 0.3067, 0.6199, 0.5089, 0.6047, 0.4928, 0.6243, 0.4773, 0.6366, 0.4904, 0.722, 0.5421, 0.6999, 0.5425, 0.7015, 0.5176, 0.7194, 0.5172, 0.6999, 0.2791, 0.722, 0.2796, 0.7194, 0.3045, 0.7015, 0.3041, 0.6047, 0.4928, 0.5925, 0.4744, 0.6144, 0.4624, 0.6243, 0.4773, 0.6999, 0.5425, 0.678, 0.5393, 0.6837, 0.515, 0.7015, 0.5176, 0.722, 0.2796, 0.7437, 0.2838, 0.7369, 0.3078, 0.7194, 0.3045, 0.5925, 0.4744, 0.5835, 0.4543, 0.6071, 0.446, 0.6144, 0.4624, 0.7437, 0.2838, 0.7644, 0.2915, 0.7537, 0.3141, 0.7369, 0.3078])
me_cylinder_000.materials.append(mat_material)
me_cylinder_000.use_remesh_preserve_volume = False
me_cylinder_000.use_remesh_preserve_attributes = False
me_cylinder_000.use_mirror_vertex_groups = False
me_cylinder_000.update()
me_cylinder_001 = bpy.data.meshes.new('Cylinder.001')
me_cylinder_001.from_pydata([(-8.164e-08, 1.0, -2.081), (1.228e-07, 1.0, 2.626), (0.1951, 0.9808, -2.081), (0.1951, 0.9808, 2.626), (0.3827, 0.9239, -2.081), (0.3827, 0.9239, 2.626), (0.5556, 0.8315, -2.081), (0.5556, 0.8315, 2.626), (0.7071, 0.7071, -2.081), (0.7071, 0.7071, 2.626), (0.8315, 0.5556, -2.081), (0.8315, 0.5556, 2.626), (0.9239, 0.3827, -2.081), (0.9239, 0.3827, 2.626), (0.9808, 0.1951, -2.081), (0.9808, 0.1951, 2.626), (1.0, 7.55e-08, -2.081), (1.0, 7.55e-08, 2.626), (0.9808, -0.1951, -2.081), (0.9808, -0.1951, 2.626), (0.9239, -0.3827, -2.081), (0.9239, -0.3827, 2.626), (0.8315, -0.5556, -2.081), (0.8315, -0.5556, 2.626), (0.7071, -0.7071, -2.081), (0.7071, -0.7071, 2.626), (0.5556, -0.8315, -2.081), (0.5556, -0.8315, 2.626), (0.3827, -0.9239, -2.081), (0.3827, -0.9239, 2.626), (0.1951, -0.9808, -2.081), (0.1951, -0.9808, 2.626), (-4.075e-07, -1.0, -2.081), (-2.031e-07, -1.0, 2.626), (-0.1951, -0.9808, -2.081), (-0.1951, -0.9808, 2.626), (-0.3827, -0.9239, -2.081), (-0.3827, -0.9239, 2.626), (-0.5556, -0.8315, -2.081), (-0.5556, -0.8315, 2.626), (-0.7071, -0.7071, -2.081), (-0.7071, -0.7071, 2.626), (-0.8315, -0.5556, -2.081), (-0.8315, -0.5556, 2.626), (-0.9239, -0.3827, -2.081), (-0.9239, -0.3827, 2.626), (-0.9808, -0.1951, -2.081), (-0.9808, -0.1951, 2.626), (-1.0, 9.656e-07, -2.081), (-1.0, 9.656e-07, 2.626), (-0.9808, 0.1951, -2.081), (-0.9808, 0.1951, 2.626), (-0.9239, 0.3827, -2.081), (-0.9239, 0.3827, 2.626), (-0.8315, 0.5556, -2.081), (-0.8315, 0.5556, 2.626), (-0.7071, 0.7071, -2.081), (-0.7071, 0.7071, 2.626), (-0.5556, 0.8315, -2.081), (-0.5556, 0.8315, 2.626), (-0.3827, 0.9239, -2.081), (-0.3827, 0.9239, 2.626), (-0.1951, 0.9808, -2.081), (-0.1951, 0.9808, 2.626), (2.95e-07, 0.4801, 2.651), (2.34e-07, 0.4801, 2.802), (0.09366, 0.4709, 2.651), (0.09366, 0.4709, 2.802), (0.1837, 0.4435, 2.651), (0.1837, 0.4435, 2.802), (0.2667, 0.3992, 2.651), (0.2667, 0.3992, 2.802), (0.3395, 0.3395, 2.651), (0.3395, 0.3395, 2.802), (0.3992, 0.2667, 2.651), (0.3992, 0.2667, 2.802), (0.4435, 0.1837, 2.651), (0.4435, 0.1837, 2.802), (0.4709, 0.09366, 2.651), (0.4709, 0.09366, 2.802), (0.4801, 7.01e-08, 2.651), (0.4801, 7.01e-08, 2.802), (0.4709, -0.09366, 2.651), (0.4709, -0.09366, 2.802), (0.4435, -0.1837, 2.651), (0.4435, -0.1837, 2.802), (0.3992, -0.2667, 2.651), (0.3992, -0.2667, 2.802), (0.3395, -0.3395, 2.651), (0.3395, -0.3395, 2.802), (0.2667, -0.3992, 2.651), (0.2667, -0.3992, 2.802), (0.1837, -0.4435, 2.651), (0.1837, -0.4435, 2.802), (0.09366, -0.4709, 2.651), (0.09366, -0.4709, 2.802), (1.386e-07, -0.4801, 2.651), (7.756e-08, -0.4801, 2.802), (-0.09366, -0.4709, 2.651), (-0.09366, -0.4709, 2.802), (-0.1837, -0.4435, 2.651), (-0.1837, -0.4435, 2.802), (-0.2667, -0.3992, 2.651), (-0.2667, -0.3992, 2.802), (-0.3395, -0.3395, 2.651), (-0.3395, -0.3395, 2.802), (-0.3992, -0.2667, 2.651), (-0.3992, -0.2667, 2.802), (-0.4435, -0.1837, 2.651), (-0.4435, -0.1837, 2.802), (-0.4709, -0.09366, 2.651), (-0.4709, -0.09366, 2.802), (-0.4801, 4.974e-07, 2.651), (-0.4801, 4.974e-07, 2.802), (-0.4709, 0.09366, 2.651), (-0.4709, 0.09366, 2.802), (-0.4435, 0.1837, 2.651), (-0.4435, 0.1837, 2.802), (-0.3992, 0.2667, 2.651), (-0.3992, 0.2667, 2.802), (-0.3395, 0.3395, 2.651), (-0.3395, 0.3395, 2.802), (-0.2667, 0.3992, 2.651), (-0.2667, 0.3992, 2.802), (-0.1837, 0.4435, 2.651), (-0.1837, 0.4435, 2.802), (-0.09366, 0.4709, 2.651), (-0.09366, 0.4709, 2.802), (1.251e-07, 0.9214, 2.583), (0.1798, 0.9037, 2.583), (0.3526, 0.8512, 2.583), (0.5119, 0.7661, 2.583), (0.6515, 0.6515, 2.583), (0.7661, 0.5119, 2.583), (0.8512, 0.3526, 2.583), (0.9037, 0.1797, 2.583), (0.9214, 8.831e-08, 2.583), (0.9037, -0.1797, 2.583), (0.8512, -0.3526, 2.583), (0.7661, -0.5119, 2.583), (0.6515, -0.6515, 2.583), (0.5119, -0.7661, 2.583), (0.3526, -0.8512, 2.583), (0.1797, -0.9037, 2.583), (-1.751e-07, -0.9214, 2.583), (-0.1798, -0.9037, 2.583), (-0.3526, -0.8512, 2.583), (-0.5119, -0.7661, 2.583), (-0.6515, -0.6515, 2.583), (-0.7661, -0.5119, 2.583), (-0.8512, -0.3526, 2.583), (-0.9037, -0.1797, 2.583), (-0.9214, 9.084e-07, 2.583), (-0.9037, 0.1798, 2.583), (-0.8512, 0.3526, 2.583), (-0.7661, 0.5119, 2.583), (-0.6515, 0.6515, 2.583), (-0.5119, 0.7661, 2.583), (-0.3526, 0.8512, 2.583), (-0.1797, 0.9037, 2.583), (1.701e-07, 0.6577, 2.651), (0.1283, 0.6451, 2.651), (0.2517, 0.6077, 2.651), (0.3654, 0.5469, 2.651), (0.4651, 0.4651, 2.651), (0.5469, 0.3654, 2.651), (0.6077, 0.2517, 2.651), (0.6451, 0.1283, 2.651), (0.6577, 1.995e-07, 2.651), (0.6451, -0.1283, 2.651), (0.6077, -0.2517, 2.651), (0.5469, -0.3654, 2.651), (0.4651, -0.4651, 2.651), (0.3654, -0.5469, 2.651), (0.2517, -0.6077, 2.651), (0.1283, -0.6451, 2.651), (-4.417e-08, -0.6577, 2.651), (-0.1283, -0.6451, 2.651), (-0.2517, -0.6077, 2.651), (-0.3654, -0.5469, 2.651), (-0.4651, -0.4651, 2.651), (-0.5469, -0.3654, 2.651), (-0.6077, -0.2517, 2.651), (-0.6451, -0.1283, 2.651), (-0.6577, 7.849e-07, 2.651), (-0.6451, 0.1283, 2.651), (-0.6077, 0.2517, 2.651), (-0.5469, 0.3654, 2.651), (-0.4651, 0.4651, 2.651), (-0.3654, 0.5469, 2.651), (-0.2517, 0.6077, 2.651), (-0.1283, 0.6451, 2.651), (-7.126e-08, 0.9219, -2.039), (0.1798, 0.9042, -2.039), (0.3528, 0.8517, -2.039), (0.5122, 0.7665, -2.039), (0.6519, 0.6519, -2.039), (0.7665, 0.5122, -2.039), (0.8517, 0.3528, -2.039), (0.9042, 0.1798, -2.039), (0.9219, 8.823e-08, -2.039), (0.9042, -0.1798, -2.039), (0.8517, -0.3528, -2.039), (0.7665, -0.5122, -2.039), (0.6519, -0.6519, -2.039), (0.5122, -0.7665, -2.039), (0.3528, -0.8517, -2.039), (0.1798, -0.9042, -2.039), (-3.716e-07, -0.9219, -2.039), (-0.1798, -0.9042, -2.039), (-0.3528, -0.8517, -2.039), (-0.5122, -0.7665, -2.039), (-0.6519, -0.6519, -2.039), (-0.7665, -0.5122, -2.039), (-0.8517, -0.3528, -2.039), (-0.9042, -0.1798, -2.039), (-0.9219, 9.088e-07, -2.039), (-0.9042, 0.1798, -2.039), (-0.8517, 0.3528, -2.039), (-0.7665, 0.5122, -2.039), (-0.6519, 0.6519, -2.039), (-0.5122, 0.7665, -2.039), (-0.3528, 0.8517, -2.039), (-0.1798, 0.9042, -2.039), (-5.845e-08, 0.7472, -2.145), (0.1458, 0.7329, -2.145), (0.286, 0.6903, -2.145), (0.4151, 0.6213, -2.145), (0.5284, 0.5284, -2.145), (0.6213, 0.4151, -2.145), (0.6903, 0.286, -2.145), (0.7329, 0.1458, -2.145), (0.7472, 2.07e-07, -2.145), (0.7329, -0.1458, -2.145), (0.6903, -0.286, -2.145), (0.6213, -0.4151, -2.145), (0.5284, -0.5284, -2.145), (0.4151, -0.6213, -2.145), (0.286, -0.6903, -2.145), (0.1458, -0.7329, -2.145), (-3.019e-07, -0.7472, -2.145), (-0.1458, -0.7329, -2.145), (-0.286, -0.6903, -2.145), (-0.4151, -0.6213, -2.145), (-0.5284, -0.5284, -2.145), (-0.6213, -0.4151, -2.145), (-0.6903, -0.286, -2.145), (-0.7329, -0.1458, -2.145), (-0.7472, 8.721e-07, -2.145), (-0.7329, 0.1458, -2.145), (-0.6903, 0.286, -2.145), (-0.6213, 0.4151, -2.145), (-0.5284, 0.5284, -2.145), (-0.4151, 0.6213, -2.145), (-0.286, 0.6904, -2.145), (-0.1458, 0.7329, -2.145)], [], [(0, 1, 3, 2), (2, 3, 5, 4), (4, 5, 7, 6), (6, 7, 9, 8), (8, 9, 11, 10), (10, 11, 13, 12), (12, 13, 15, 14), (14, 15, 17, 16), (16, 17, 19, 18), (18, 19, 21, 20), (20, 21, 23, 22), (22, 23, 25, 24), (24, 25, 27, 26), (26, 27, 29, 28), (28, 29, 31, 30), (30, 31, 33, 32), (32, 33, 35, 34), (34, 35, 37, 36), (36, 37, 39, 38), (38, 39, 41, 40), (40, 41, 43, 42), (42, 43, 45, 44), (44, 45, 47, 46), (46, 47, 49, 48), (48, 49, 51, 50), (50, 51, 53, 52), (52, 53, 55, 54), (54, 55, 57, 56), (56, 57, 59, 58), (58, 59, 61, 60), (53, 51, 153, 154), (60, 61, 63, 62), (62, 63, 1, 0), (38, 40, 212, 211), (64, 65, 67, 66), (66, 67, 69, 68), (68, 69, 71, 70), (70, 71, 73, 72), (72, 73, 75, 74), (74, 75, 77, 76), (76, 77, 79, 78), (78, 79, 81, 80), (80, 81, 83, 82), (82, 83, 85, 84), (84, 85, 87, 86), (86, 87, 89, 88), (88, 89, 91, 90), (90, 91, 93, 92), (92, 93, 95, 94), (94, 95, 97, 96), (96, 97, 99, 98), (98, 99, 101, 100), (100, 101, 103, 102), (102, 103, 105, 104), (104, 105, 107, 106), (106, 107, 109, 108), (108, 109, 111, 110), (110, 111, 113, 112), (112, 113, 115, 114), (114, 115, 117, 116), (116, 117, 119, 118), (118, 119, 121, 120), (120, 121, 123, 122), (122, 123, 125, 124), (67, 65, 127, 125, 123, 121, 119, 117, 115, 113, 111, 109, 107, 105, 103, 101, 99, 97, 95, 93, 91, 89, 87, 85, 83, 81, 79, 77, 75, 73, 71, 69), (124, 125, 127, 126), (126, 127, 65, 64), (64, 66, 68, 70, 72, 74, 76, 78, 80, 82, 84, 86, 88, 90, 92, 94, 96, 98, 100, 102, 104, 106, 108, 110, 112, 114, 116, 118, 120, 122, 124, 126), (148, 147, 179, 180), (9, 7, 131, 132), (27, 25, 140, 141), (45, 43, 149, 150), (63, 61, 158, 159), (19, 17, 136, 137), (37, 35, 145, 146), (55, 53, 154, 155), (11, 9, 132, 133), (29, 27, 141, 142), (47, 45, 150, 151), (3, 1, 128, 129), (1, 63, 159, 128), (21, 19, 137, 138), (39, 37, 146, 147), (57, 55, 155, 156), (13, 11, 133, 134), (31, 29, 142, 143), (49, 47, 151, 152), (5, 3, 129, 130), (23, 21, 138, 139), (41, 39, 147, 148), (59, 57, 156, 157), (15, 13, 134, 135), (33, 31, 143, 144), (51, 49, 152, 153), (7, 5, 130, 131), (25, 23, 139, 140), (43, 41, 148, 149), (61, 59, 157, 158), (17, 15, 135, 136), (35, 33, 144, 145), (161, 160, 191, 190, 189, 188, 187, 186, 185, 184, 183, 182, 181, 180, 179, 178, 177, 176, 175, 174, 173, 172, 171, 170, 169, 168, 167, 166, 165, 164, 163, 162), (135, 134, 166, 167), (149, 148, 180, 181), (136, 135, 167, 168), (150, 149, 181, 182), (137, 136, 168, 169), (151, 150, 182, 183), (138, 137, 169, 170), (152, 151, 183, 184), (139, 138, 170, 171), (153, 152, 184, 185), (140, 139, 171, 172), (154, 153, 185, 186), (141, 140, 172, 173), (155, 154, 186, 187), (142, 141, 173, 174), (129, 128, 160, 161), (156, 155, 187, 188), (143, 142, 174, 175), (130, 129, 161, 162), (157, 156, 188, 189), (144, 143, 175, 176), (131, 130, 162, 163), (158, 157, 189, 190), (145, 144, 176, 177), (132, 131, 163, 164), (159, 158, 190, 191), (146, 145, 177, 178), (133, 132, 164, 165), (128, 159, 191, 160), (147, 146, 178, 179), (134, 133, 165, 166), (198, 199, 231, 230), (56, 58, 221, 220), (12, 14, 199, 198), (30, 32, 208, 207), (48, 50, 217, 216), (4, 6, 195, 194), (22, 24, 204, 203), (40, 42, 213, 212), (58, 60, 222, 221), (14, 16, 200, 199), (32, 34, 209, 208), (50, 52, 218, 217), (6, 8, 196, 195), (24, 26, 205, 204), (42, 44, 214, 213), (60, 62, 223, 222), (16, 18, 201, 200), (34, 36, 210, 209), (52, 54, 219, 218), (8, 10, 197, 196), (26, 28, 206, 205), (44, 46, 215, 214), (0, 2, 193, 192), (62, 0, 192, 223), (18, 20, 202, 201), (36, 38, 211, 210), (54, 56, 220, 219), (10, 12, 198, 197), (28, 30, 207, 206), (46, 48, 216, 215), (2, 4, 194, 193), (20, 22, 203, 202), (224, 225, 226, 227, 228, 229, 230, 231, 232, 233, 234, 235, 236, 237, 238, 239, 240, 241, 242, 243, 244, 245, 246, 247, 248, 249, 250, 251, 252, 253, 254, 255), (212, 213, 245, 244), (199, 200, 232, 231), (213, 214, 246, 245), (200, 201, 233, 232), (214, 215, 247, 246), (201, 202, 234, 233), (215, 216, 248, 247), (202, 203, 235, 234), (216, 217, 249, 248), (203, 204, 236, 235), (217, 218, 250, 249), (204, 205, 237, 236), (218, 219, 251, 250), (205, 206, 238, 237), (192, 193, 225, 224), (219, 220, 252, 251), (206, 207, 239, 238), (193, 194, 226, 225), (220, 221, 253, 252), (207, 208, 240, 239), (194, 195, 227, 226), (221, 222, 254, 253), (208, 209, 241, 240), (195, 196, 228, 227), (222, 223, 255, 254), (209, 210, 242, 241), (196, 197, 229, 228), (223, 192, 224, 255), (210, 211, 243, 242), (197, 198, 230, 229), (211, 212, 244, 243)])
_uv = me_cylinder_001.uv_layers.new(name='UVMap')
_uv.uv.foreach_set('vector', [0.5757, 0.5993, 0.0002288, 0.5993, 0.0002287, 0.5754, 0.5757, 0.5754, 0.5757, 0.5754, 0.0002287, 0.5754, 0.0002284, 0.5514, 0.5757, 0.5514, 0.5757, 0.5514, 0.0002284, 0.5514, 0.0002283, 0.5274, 0.5757, 0.5274, 0.5757, 0.5274, 0.0002283, 0.5274, 0.0002282, 0.5035, 0.5757, 0.5035, 0.5757, 0.5035, 0.0002282, 0.5035, 0.0002281, 0.4795, 0.5757, 0.4795, 0.5757, 0.4795, 0.0002281, 0.4795, 0.0002281, 0.4555, 0.5757, 0.4555, 0.5757, 0.4555, 0.0002281, 0.4555, 0.000228, 0.4316, 0.5757, 0.4316, 0.5757, 0.4316, 0.000228, 0.4316, 0.000228, 0.4076, 0.5757, 0.4076, 0.5757, 0.4076, 0.000228, 0.4076, 0.0002281, 0.3837, 0.5757, 0.3837, 0.5757, 0.3837, 0.0002281, 0.3837, 0.0002281, 0.3597, 0.5757, 0.3597, 0.5757, 0.3597, 0.0002281, 0.3597, 0.0002282, 0.3357, 0.5757, 0.3357, 0.5757, 0.3357, 0.0002282, 0.3357, 0.0002283, 0.3118, 0.5757, 0.3118, 0.5757, 0.3118, 0.0002283, 0.3118, 0.0002284, 0.2878, 0.5757, 0.2878, 0.5757, 0.2878, 0.0002284, 0.2878, 0.0002286, 0.2638, 0.5757, 0.2638, 0.5757, 0.2638, 0.0002286, 0.2638, 0.0002289, 0.2399, 0.5757, 0.2399, 0.5757, 0.2399, 0.0002289, 0.2399, 0.0002291, 0.2159, 0.5757, 0.2159, 0.5757, 0.2159, 0.0002291, 0.2159, 0.0002293, 0.1919, 0.5757, 0.1919, 0.5757, 0.1919, 0.0002293, 0.1919, 0.0002296, 0.168, 0.5757, 0.168, 0.5757, 0.168, 0.0002296, 0.168, 0.0002299, 0.144, 0.5757, 0.144, 0.5757, 0.144, 0.0002299, 0.144, 0.0002303, 0.12, 0.5757, 0.1201, 0.5757, 0.1201, 0.0002303, 0.12, 0.0002306, 0.09608, 0.5757, 0.09609, 0.5757, 0.09609, 0.0002306, 0.09608, 0.000231, 0.07212, 0.5757, 0.07213, 0.5757, 0.07213, 0.000231, 0.07212, 0.0002315, 0.04816, 0.5757, 0.04817, 0.5757, 0.04817, 0.0002315, 0.04816, 0.0002319, 0.02419, 0.5757, 0.0242, 0.5757, 0.0242, 0.0002319, 0.02419, 0.0002324, 0.000228, 0.5757, 0.0002395, 0.5757, 0.7671, 0.0002309, 0.7671, 0.0002305, 0.7431, 0.5757, 0.7431, 0.5757, 0.7431, 0.0002305, 0.7431, 0.0002302, 0.7192, 0.5757, 0.7191, 0.5757, 0.7191, 0.0002302, 0.7192, 0.0002298, 0.6952, 0.5757, 0.6952, 0.5757, 0.6952, 0.0002298, 0.6952, 0.0002295, 0.6712, 0.5757, 0.6712, 0.5757, 0.6712, 0.0002295, 0.6712, 0.0002292, 0.6473, 0.5757, 0.6473, 0.8336, 0.06583, 0.8445, 0.08718, 0.8343, 0.09129, 0.8243, 0.07162, 0.5757, 0.6473, 0.0002292, 0.6473, 0.000229, 0.6233, 0.5757, 0.6233, 0.5757, 0.6233, 0.000229, 0.6233, 0.0002288, 0.5993, 0.5757, 0.5993, 0.6038, 0.5873, 0.6209, 0.5702, 0.6279, 0.5787, 0.6122, 0.5942, 0.6673, 0.8118, 0.6737, 0.7924, 0.6871, 0.7982, 0.6772, 0.8159, 0.6772, 0.8159, 0.6871, 0.7982, 0.6992, 0.8064, 0.686, 0.8218, 0.686, 0.8218, 0.6992, 0.8064, 0.7095, 0.8168, 0.6935, 0.8295, 0.6935, 0.8295, 0.7095, 0.8168, 0.7176, 0.8289, 0.6996, 0.8383, 0.6996, 0.8383, 0.7176, 0.8289, 0.7231, 0.8423, 0.7037, 0.848, 0.7037, 0.848, 0.7231, 0.8423, 0.726, 0.8566, 0.7058, 0.8584, 0.7058, 0.8584, 0.726, 0.8566, 0.726, 0.8711, 0.7058, 0.869, 0.7058, 0.869, 0.726, 0.8711, 0.7232, 0.8854, 0.7039, 0.8794, 0.7039, 0.8794, 0.7232, 0.8854, 0.7176, 0.8988, 0.7, 0.8891, 0.7, 0.8891, 0.7176, 0.8988, 0.7095, 0.9109, 0.6942, 0.8979, 0.6942, 0.8979, 0.7095, 0.9109, 0.6992, 0.9211, 0.6867, 0.9053, 0.6867, 0.9053, 0.6992, 0.9211, 0.6871, 0.9291, 0.6779, 0.9111, 0.6779, 0.9111, 0.6871, 0.9291, 0.6737, 0.9345, 0.6681, 0.9151, 0.6681, 0.9151, 0.6737, 0.9345, 0.6594, 0.9373, 0.6575, 0.9172, 0.6575, 0.9172, 0.6594, 0.9373, 0.645, 0.9375, 0.6467, 0.9171, 0.6467, 0.9171, 0.645, 0.9375, 0.6307, 0.9352, 0.636, 0.9157, 0.636, 0.9157, 0.6307, 0.9352, 0.6171, 0.9303, 0.6259, 0.9122, 0.6259, 0.9122, 0.6171, 0.9303, 0.6047, 0.9228, 0.6168, 0.9069, 0.6168, 0.9069, 0.6047, 0.9228, 0.5941, 0.913, 0.609, 0.8998, 0.609, 0.8998, 0.5941, 0.913, 0.5858, 0.9015, 0.6026, 0.8916, 0.6026, 0.8916, 0.5858, 0.9015, 0.58, 0.8887, 0.5981, 0.8823, 0.5981, 0.8823, 0.58, 0.8887, 0.5768, 0.8753, 0.5955, 0.8724, 0.5955, 0.8724, 0.5768, 0.8753, 0.5762, 0.862, 0.5949, 0.862, 0.5949, 0.862, 0.5762, 0.862, 0.5773, 0.8492, 0.5957, 0.8515, 0.5957, 0.8515, 0.5773, 0.8492, 0.5794, 0.8371, 0.5989, 0.8405, 0.5989, 0.8405, 0.581, 0.8241, 0.5917, 0.8133, 0.6067, 0.8298, 0.6067, 0.8298, 0.5917, 0.8133, 0.6035, 0.8038, 0.6157, 0.8216, 0.6157, 0.8216, 0.6035, 0.8038, 0.6164, 0.7964, 0.6251, 0.8155, 0.6251, 0.8155, 0.6164, 0.7964, 0.6302, 0.7914, 0.6353, 0.8114, 0.6353, 0.8114, 0.6302, 0.7914, 0.6447, 0.789, 0.646, 0.8095, 0.7287, 0.8304, 0.7331, 0.8198, 0.7395, 0.8102, 0.7476, 0.8021, 0.7572, 0.7957, 0.7678, 0.7913, 0.7791, 0.789, 0.7906, 0.789, 0.8019, 0.7913, 0.8125, 0.7957, 0.8221, 0.8021, 0.8302, 0.8102, 0.8366, 0.8198, 0.841, 0.8304, 0.8432, 0.8417, 0.8432, 0.8532, 0.841, 0.8645, 0.8366, 0.8751, 0.8302, 0.8847, 0.8221, 0.8928, 0.8125, 0.8992, 0.8019, 0.9036, 0.7906, 0.9058, 0.7791, 0.9058, 0.7678, 0.9036, 0.7572, 0.8992, 0.7476, 0.8928, 0.7395, 0.8847, 0.7331, 0.8751, 0.7287, 0.8645, 0.7264, 0.8532, 0.7264, 0.8417, 0.646, 0.8095, 0.6447, 0.789, 0.6594, 0.7894, 0.6568, 0.8098, 0.6568, 0.8098, 0.6594, 0.7894, 0.6737, 0.7924, 0.6673, 0.8118, 0.6673, 0.8118, 0.6772, 0.8159, 0.686, 0.8218, 0.6935, 0.8295, 0.6996, 0.8383, 0.7037, 0.848, 0.7058, 0.8584, 0.7058, 0.869, 0.7039, 0.8794, 0.7, 0.8891, 0.6942, 0.8979, 0.6867, 0.9053, 0.6779, 0.9111, 0.6681, 0.9151, 0.6575, 0.9172, 0.6467, 0.9171, 0.636, 0.9157, 0.6259, 0.9122, 0.6168, 0.9069, 0.609, 0.8998, 0.6026, 0.8916, 0.5981, 0.8823, 0.5955, 0.8724, 0.5949, 0.862, 0.5957, 0.8515, 0.5989, 0.8405, 0.6067, 0.8298, 0.6157, 0.8216, 0.6251, 0.8155, 0.6353, 0.8114, 0.646, 0.8095, 0.6568, 0.8098, 0.1744, 0.9845, 0.1543, 0.9936, 0.1435, 0.9621, 0.1578, 0.9556, 0.6247, 0.03379, 0.6442, 0.0198, 0.6498, 0.02921, 0.6319, 0.0421, 0.6079, 0.228, 0.5944, 0.2083, 0.6039, 0.2029, 0.6164, 0.221, 0.8018, 0.2487, 0.7818, 0.2619, 0.7766, 0.2522, 0.795, 0.2401, 0.7365, 0.00181, 0.7598, 0.007467, 0.7563, 0.01785, 0.7349, 0.01263, 0.5762, 0.1395, 0.5782, 0.1156, 0.589, 0.1175, 0.5871, 0.1395, 0.7126, 0.2787, 0.6888, 0.2761, 0.6909, 0.2654, 0.7128, 0.2677, 0.8192, 0.04665, 0.8336, 0.06583, 0.8243, 0.07162, 0.8111, 0.05395, 0.6079, 0.0509, 0.6247, 0.03379, 0.6319, 0.0421, 0.6164, 0.05786, 0.6247, 0.2451, 0.6079, 0.228, 0.6164, 0.221, 0.6319, 0.2368, 0.8192, 0.2323, 0.8018, 0.2487, 0.795, 0.2401, 0.8111, 0.225, 0.6888, 0.002769, 0.7126, 0.000228, 0.7128, 0.01118, 0.6909, 0.01352, 0.7126, 0.000228, 0.7365, 0.00181, 0.7349, 0.01263, 0.7128, 0.01118, 0.5782, 0.1633, 0.5762, 0.1395, 0.5871, 0.1395, 0.589, 0.1615, 0.7365, 0.2771, 0.7126, 0.2787, 0.7128, 0.2677, 0.7349, 0.2663, 0.8018, 0.03023, 0.8192, 0.04665, 0.8111, 0.05395, 0.795, 0.03881, 0.5944, 0.07064, 0.6079, 0.0509, 0.6164, 0.05786, 0.6039, 0.07605, 0.6442, 0.2591, 0.6247, 0.2451, 0.6319, 0.2368, 0.6498, 0.2497, 0.8336, 0.2131, 0.8192, 0.2323, 0.8111, 0.225, 0.8243, 0.2073, 0.6657, 0.009359, 0.6888, 0.002769, 0.6909, 0.01352, 0.6697, 0.01959, 0.5843, 0.1865, 0.5782, 0.1633, 0.589, 0.1615, 0.5947, 0.1828, 0.7598, 0.2714, 0.7365, 0.2771, 0.7349, 0.2663, 0.7563, 0.2611, 0.7818, 0.01703, 0.8018, 0.03023, 0.795, 0.03881, 0.7766, 0.02666, 0.5843, 0.09241, 0.5944, 0.07064, 0.6039, 0.07605, 0.5947, 0.09611, 0.6658, 0.2696, 0.6442, 0.2591, 0.6498, 0.2497, 0.6697, 0.2593, 0.8445, 0.1917, 0.8336, 0.2131, 0.8243, 0.2073, 0.8343, 0.1876, 0.6442, 0.0198, 0.6657, 0.009359, 0.6697, 0.01959, 0.6498, 0.02921, 0.5944, 0.2083, 0.5843, 0.1865, 0.5947, 0.1828, 0.6039, 0.2029, 0.7818, 0.2619, 0.7598, 0.2714, 0.7563, 0.2611, 0.7766, 0.2522, 0.7598, 0.007467, 0.7818, 0.01703, 0.7766, 0.02666, 0.7563, 0.01785, 0.5782, 0.1156, 0.5843, 0.09241, 0.5947, 0.09611, 0.589, 0.1175, 0.6888, 0.2761, 0.6658, 0.2696, 0.6697, 0.2593, 0.6909, 0.2654, 0.487, 0.9276, 0.4716, 0.9245, 0.457, 0.9185, 0.4439, 0.9097, 0.4328, 0.8986, 0.424, 0.8855, 0.418, 0.8709, 0.4149, 0.8554, 0.4149, 0.8397, 0.418, 0.8242, 0.424, 0.8097, 0.4328, 0.7965, 0.4439, 0.7854, 0.457, 0.7766, 0.4716, 0.7706, 0.487, 0.7675, 0.5028, 0.7675, 0.5183, 0.7706, 0.5328, 0.7766, 0.5459, 0.7854, 0.5571, 0.7965, 0.5658, 0.8097, 0.5719, 0.8242, 0.5749, 0.8397, 0.5749, 0.8554, 0.5719, 0.8709, 0.5658, 0.8855, 0.5571, 0.8986, 0.5459, 0.9097, 0.5328, 0.9185, 0.5183, 0.9245, 0.5028, 0.9276, 0.008539, 0.8405, 0.01865, 0.8209, 0.04664, 0.8388, 0.03942, 0.8528, 0.1924, 0.9717, 0.1744, 0.9845, 0.1578, 0.9556, 0.1707, 0.9465, 0.002324, 0.8617, 0.008539, 0.8405, 0.03942, 0.8528, 0.03499, 0.868, 0.2077, 0.9557, 0.1924, 0.9717, 0.1707, 0.9465, 0.1816, 0.9351, 0.000228, 0.8837, 0.002324, 0.8617, 0.03499, 0.868, 0.03349, 0.8837, 0.2197, 0.9372, 0.2077, 0.9557, 0.1816, 0.9351, 0.1901, 0.9219, 0.002325, 0.9056, 0.000228, 0.8837, 0.03349, 0.8837, 0.03499, 0.8993, 0.2279, 0.9167, 0.2197, 0.9372, 0.1901, 0.9219, 0.196, 0.9073, 0.00854, 0.9268, 0.002325, 0.9056, 0.03499, 0.8993, 0.03943, 0.9145, 0.2322, 0.8951, 0.2279, 0.9167, 0.196, 0.9073, 0.1991, 0.8918, 0.01865, 0.9465, 0.00854, 0.9268, 0.03943, 0.9145, 0.04664, 0.9285, 0.2279, 0.8506, 0.2322, 0.8723, 0.1991, 0.8755, 0.196, 0.86, 0.03229, 0.9638, 0.01865, 0.9465, 0.04664, 0.9285, 0.05638, 0.9409, 0.2197, 0.8301, 0.2279, 0.8506, 0.196, 0.86, 0.1901, 0.8454, 0.04896, 0.9783, 0.03229, 0.9638, 0.05638, 0.9409, 0.06828, 0.9512, 0.1108, 0.7675, 0.1328, 0.7686, 0.1282, 0.8015, 0.1124, 0.8008, 0.2077, 0.8116, 0.2197, 0.8301, 0.1901, 0.8454, 0.1816, 0.8322, 0.06807, 0.9894, 0.04896, 0.9783, 0.06828, 0.9512, 0.08192, 0.9591, 0.08892, 0.7707, 0.1108, 0.7675, 0.1124, 0.8008, 0.09681, 0.803, 0.1924, 0.7956, 0.2077, 0.8116, 0.1816, 0.8322, 0.1707, 0.8208, 0.08893, 0.9966, 0.06807, 0.9894, 0.08192, 0.9591, 0.09681, 0.9643, 0.06807, 0.778, 0.08892, 0.7707, 0.09681, 0.803, 0.08192, 0.8082, 0.1744, 0.7829, 0.1924, 0.7956, 0.1707, 0.8208, 0.1578, 0.8117, 0.1108, 0.9998, 0.08893, 0.9966, 0.09681, 0.9643, 0.1124, 0.9665, 0.04896, 0.789, 0.06807, 0.778, 0.08192, 0.8082, 0.06828, 0.8161, 0.1543, 0.7737, 0.1744, 0.7829, 0.1578, 0.8117, 0.1435, 0.8052, 0.1328, 0.9988, 0.1108, 0.9998, 0.1124, 0.9665, 0.1282, 0.9658, 0.03228, 0.8035, 0.04896, 0.789, 0.06828, 0.8161, 0.05638, 0.8264, 0.1328, 0.7686, 0.1543, 0.7737, 0.1435, 0.8052, 0.1282, 0.8015, 0.1543, 0.9936, 0.1328, 0.9988, 0.1282, 0.9658, 0.1435, 0.9621, 0.01865, 0.8209, 0.03228, 0.8035, 0.05638, 0.8264, 0.04664, 0.8388, 0.5835, 0.4543, 0.578, 0.4329, 0.6027, 0.4287, 0.6071, 0.446, 0.7948, 0.5873, 0.8082, 0.6074, 0.7986, 0.6126, 0.7863, 0.5943, 0.735, 0.7839, 0.7113, 0.7886, 0.7102, 0.7777, 0.7318, 0.7734, 0.5762, 0.6776, 0.5762, 0.6534, 0.5871, 0.6545, 0.5871, 0.6765, 0.7114, 0.543, 0.7351, 0.5476, 0.732, 0.5581, 0.7104, 0.5539, 0.8082, 0.7239, 0.7948, 0.744, 0.7863, 0.7371, 0.7986, 0.7187, 0.6207, 0.7611, 0.6036, 0.7439, 0.612, 0.737, 0.6276, 0.7526, 0.6209, 0.5702, 0.6411, 0.5568, 0.6462, 0.5665, 0.6279, 0.5787, 0.8082, 0.6074, 0.8175, 0.6298, 0.8071, 0.633, 0.7986, 0.6126, 0.7113, 0.7886, 0.687, 0.7886, 0.6881, 0.7777, 0.7102, 0.7777, 0.5762, 0.6534, 0.581, 0.6297, 0.5914, 0.6329, 0.5871, 0.6545, 0.7351, 0.5476, 0.7575, 0.5568, 0.7524, 0.5665, 0.732, 0.5581, 0.7948, 0.744, 0.7776, 0.7611, 0.7707, 0.7527, 0.7863, 0.7371, 0.6036, 0.7439, 0.5901, 0.7238, 0.5998, 0.7186, 0.612, 0.737, 0.6411, 0.5568, 0.6635, 0.5477, 0.6666, 0.5582, 0.6462, 0.5665, 0.8175, 0.6298, 0.8223, 0.6535, 0.8114, 0.6546, 0.8071, 0.633, 0.687, 0.7886, 0.6632, 0.7838, 0.6664, 0.7733, 0.6881, 0.7777, 0.581, 0.6297, 0.5903, 0.6073, 0.5999, 0.6125, 0.5914, 0.6329, 0.7575, 0.5568, 0.7776, 0.5702, 0.7707, 0.5787, 0.7524, 0.5665, 0.7776, 0.7611, 0.7574, 0.7746, 0.7523, 0.7649, 0.7707, 0.7527, 0.5901, 0.7238, 0.5809, 0.7014, 0.5913, 0.6982, 0.5998, 0.7186, 0.6635, 0.5477, 0.6872, 0.5431, 0.6883, 0.554, 0.6666, 0.5582, 0.8223, 0.6777, 0.8175, 0.7015, 0.807, 0.6983, 0.8114, 0.6767, 0.8223, 0.6535, 0.8223, 0.6777, 0.8114, 0.6767, 0.8114, 0.6546, 0.6632, 0.7838, 0.6408, 0.7745, 0.646, 0.7649, 0.6664, 0.7733, 0.5903, 0.6073, 0.6038, 0.5873, 0.6122, 0.5942, 0.5999, 0.6125, 0.7776, 0.5702, 0.7948, 0.5873, 0.7863, 0.5943, 0.7707, 0.5787, 0.7574, 0.7746, 0.735, 0.7839, 0.7318, 0.7734, 0.7523, 0.7649, 0.5809, 0.7014, 0.5762, 0.6776, 0.5871, 0.6765, 0.5913, 0.6982, 0.6872, 0.5431, 0.7114, 0.543, 0.7104, 0.5539, 0.6883, 0.554, 0.8175, 0.7015, 0.8082, 0.7239, 0.7986, 0.7187, 0.807, 0.6983, 0.6408, 0.7745, 0.6207, 0.7611, 0.6276, 0.7526, 0.646, 0.7649, 0.4144, 0.8495, 0.4144, 0.8674, 0.411, 0.885, 0.4041, 0.9015, 0.3942, 0.9164, 0.3815, 0.9291, 0.3666, 0.939, 0.3501, 0.9459, 0.3325, 0.9493, 0.3146, 0.9493, 0.297, 0.9459, 0.2805, 0.939, 0.2656, 0.9291, 0.2529, 0.9164, 0.243, 0.9015, 0.2361, 0.885, 0.2326, 0.8674, 0.2326, 0.8495, 0.2361, 0.8319, 0.243, 0.8154, 0.2529, 0.8005, 0.2656, 0.7878, 0.2805, 0.7779, 0.297, 0.771, 0.3146, 0.7675, 0.3325, 0.7675, 0.3501, 0.771, 0.3666, 0.7779, 0.3815, 0.7878, 0.3942, 0.8005, 0.4041, 0.8154, 0.411, 0.8319, 0.7644, 0.2915, 0.7835, 0.3025, 0.7692, 0.3231, 0.7537, 0.3141, 0.578, 0.4329, 0.5762, 0.4108, 0.6012, 0.4108, 0.6027, 0.4287, 0.7835, 0.3025, 0.8005, 0.3166, 0.783, 0.3345, 0.7692, 0.3231, 0.5762, 0.4108, 0.578, 0.3888, 0.6027, 0.393, 0.6012, 0.4108, 0.8005, 0.3166, 0.8149, 0.3334, 0.7947, 0.348, 0.783, 0.3345, 0.578, 0.3888, 0.5835, 0.3674, 0.6071, 0.3757, 0.6027, 0.393, 0.8149, 0.3334, 0.8264, 0.3523, 0.804, 0.3634, 0.7947, 0.348, 0.5835, 0.3674, 0.5925, 0.3473, 0.6144, 0.3593, 0.6071, 0.3757, 0.8264, 0.4694, 0.8149, 0.4883, 0.7947, 0.4736, 0.804, 0.4583, 0.5925, 0.3473, 0.6047, 0.3289, 0.6243, 0.3444, 0.6144, 0.3593, 0.8149, 0.4883, 0.8005, 0.5051, 0.783, 0.4872, 0.7947, 0.4736, 0.6047, 0.3289, 0.6199, 0.3128, 0.6366, 0.3313, 0.6243, 0.3444, 0.8005, 0.5051, 0.7835, 0.5192, 0.7692, 0.4986, 0.783, 0.4872, 0.6199, 0.3128, 0.6375, 0.2994, 0.6508, 0.3205, 0.6366, 0.3313, 0.678, 0.5393, 0.657, 0.5325, 0.6667, 0.5095, 0.6837, 0.515, 0.7835, 0.5192, 0.7644, 0.5302, 0.7537, 0.5076, 0.7692, 0.4986, 0.6375, 0.2994, 0.657, 0.2892, 0.6667, 0.3122, 0.6508, 0.3205, 0.657, 0.5325, 0.6375, 0.5223, 0.6508, 0.5012, 0.6667, 0.5095, 0.7644, 0.5302, 0.7437, 0.5379, 0.7369, 0.5138, 0.7537, 0.5076, 0.657, 0.2892, 0.678, 0.2824, 0.6837, 0.3067, 0.6667, 0.3122, 0.6375, 0.5223, 0.6199, 0.5089, 0.6366, 0.4904, 0.6508, 0.5012, 0.7437, 0.5379, 0.722, 0.5421, 0.7194, 0.5172, 0.7369, 0.5138, 0.678, 0.2824, 0.6999, 0.2791, 0.7015, 0.3041, 0.6837, 0.3067, 0.6199, 0.5089, 0.6047, 0.4928, 0.6243, 0.4773, 0.6366, 0.4904, 0.722, 0.5421, 0.6999, 0.5425, 0.7015, 0.5176, 0.7194, 0.5172, 0.6999, 0.2791, 0.722, 0.2796, 0.7194, 0.3045, 0.7015, 0.3041, 0.6047, 0.4928, 0.5925, 0.4744, 0.6144, 0.4624, 0.6243, 0.4773, 0.6999, 0.5425, 0.678, 0.5393, 0.6837, 0.515, 0.7015, 0.5176, 0.722, 0.2796, 0.7437, 0.2838, 0.7369, 0.3078, 0.7194, 0.3045, 0.5925, 0.4744, 0.5835, 0.4543, 0.6071, 0.446, 0.6144, 0.4624, 0.7437, 0.2838, 0.7644, 0.2915, 0.7537, 0.3141, 0.7369, 0.3078])
me_cylinder_001.materials.append(mat_material)
me_cylinder_001.use_remesh_preserve_volume = False
me_cylinder_001.use_remesh_preserve_attributes = False
me_cylinder_001.use_mirror_vertex_groups = False
me_cylinder_001.update()

# ---- objects
ob_pila1 = bpy.data.objects.new('Pila1', me_cylinder_000)
ob_pila1_001 = bpy.data.objects.new('Pila1.001', me_cylinder_001)

# ---- transforms, parenting, visibility, modifiers, constraints
ob_pila1.location = (0.0, 0.2926, 0.0)
ob_pila1.rotation_euler = (-0.0, 1.571, 0.0)
ob_pila1.scale = (0.2688, 0.2688, 0.2688)
ob_pila1.lineart.crease_threshold = 0.0
ob_pila1_001.location = (0.0, -0.333, 0.0)
ob_pila1_001.rotation_euler = (-0.0, 1.571, 0.0)
ob_pila1_001.scale = (0.2688, 0.2688, 0.2688)
ob_pila1_001.lineart.crease_threshold = 0.0

# ---- collection membership
col_collection.objects.link(ob_pila1)
col_collection.objects.link(ob_pila1_001)

# ---- scene / render settings (as saved in the file)
scene.frame_start = 1; scene.frame_end = 250; scene.frame_set(1)
scene.render.engine = 'BLENDER_EEVEE_NEXT'
scene.cycles.use_denoising = False
scene.cycles.samples = 128
scene.cycles.sampling_pattern = 'TABULATED_SOBOL'
scene.cycles.use_adaptive_sampling = False
scene.cycles.use_light_tree = False
scene.view_settings.view_transform = 'Filmic'
bpy.context.view_layer.update()

# ---- added for rendering (the .blend has no active camera and no usable light): camera, sun
cam_auto = bpy.data.cameras.new('AutoCamera')
cam_auto.lens = 50.0
cam_auto.sensor_width = 36.0
cam_auto.clip_end = 1000.0
ob_auto_camera = bpy.data.objects.new('AutoCamera', cam_auto)
scene.collection.objects.link(ob_auto_camera)
ob_auto_camera.location = (1.79706, -2.0707, 1.367)
ob_auto_camera.rotation_euler = (1.09748, -7.21219e-08, 0.694738)
scene.camera = ob_auto_camera
light_auto_sun = bpy.data.lights.new('AutoSun', 'SUN')
light_auto_sun.energy = 3.0
light_auto_sun.angle = 0.0523599
ob_auto_sun = bpy.data.objects.new('AutoSun', light_auto_sun)
scene.collection.objects.link(ob_auto_sun)
ob_auto_sun.rotation_euler = (0.872665, 0.174533, 0.523599)
bpy.context.view_layer.update()
